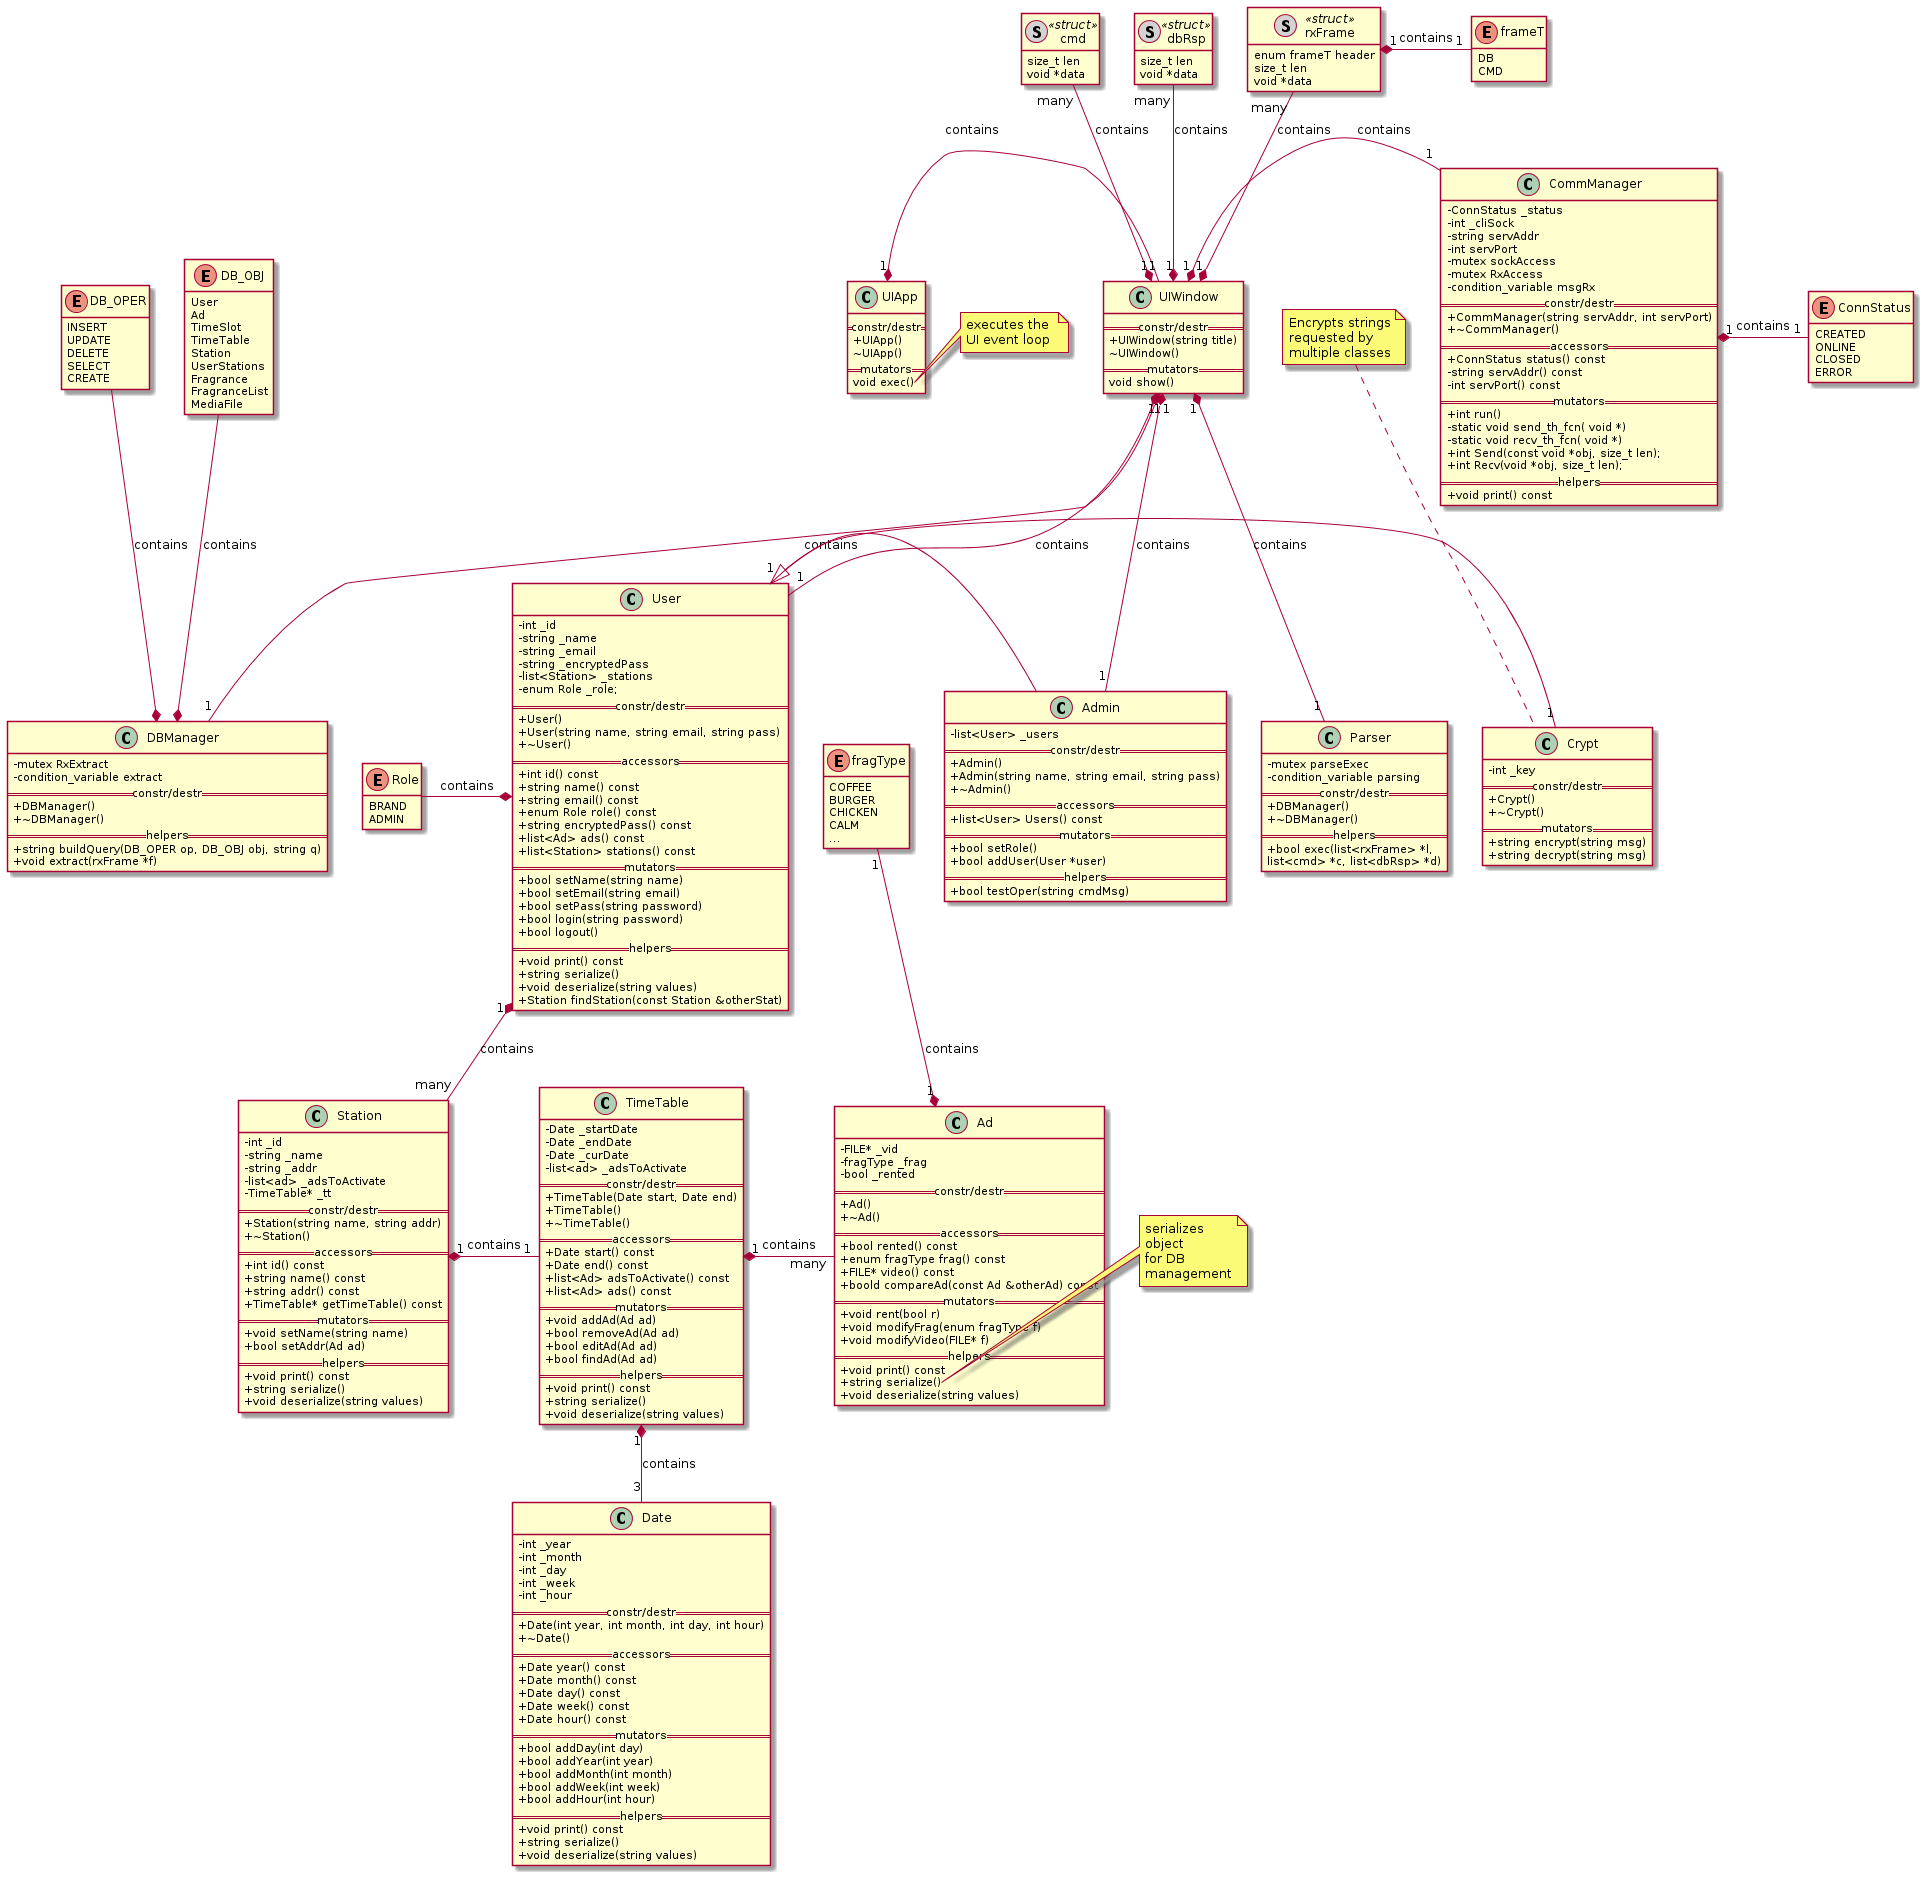

The diagram above was rendered by PlantUML. Its source (embedded in the PNG):
@startuml
'' ---------------- THEMES (some only work on the web server) -----------
''!theme plain
''!theme toy
''!theme spacelab
''!theme mars (does not work)
'' -------------------- Splitting into several files -----------
'page 2x2
'skinparam pageMargin 10
'skinparam pageExternalColor gray
'skinparam pageBorderColor black
'' --------------------------------------------------------------
'' remove attributes and methods icons
skinparam classAttributeIconSize 0
'' --------------------------------------------------------------

'' ---------------------- NOTES --------------------------------
''note "This is a floating note" as N1
''note "This note is connected\nto several objects." as N2
''Object .. N2
''N2 .. ArrayList
'' --------------------------------------------------------------

'' ------- defining elements --------
''abstract        abstract
''abstract class  "abstract class"
''annotation      annotation
''circle          circle
''()              circle_short_form
''class           class
''diamond         diamond
''<>              diamond_short_form
''entity          entity
''enum            enum
''interface       interface
''structure struct
''class structName <<(S,#FF7700)struct>> {
''+char[] data
''}
''hide <<struct>> methods
'' ------------------------------
''
'' ---------- Relation between classes -----------
'' Types
'' - extension (inheritance):   <|--
'' - composition: *--
'' - Aggregation: o--
'' To have a dotted line, replace -- by ..
'' relation syntax
''  <C1Name> "<cardC1>" <relation> "<cardC2>" <C2Name> : <label>
''Class01 "1" *-- "many" Class02 : contains
''Class03 o-- Class04 : aggregation
''Class05 --> "1" Class06
'' --------------------------------------
''
''newpage
''
'' -------------- Scope ---------------
'' 
'' 1) - : private
'' 2) # : protected
'' 3) ~ : package private
'' 4) + : public 
''class Dummy {
'' -field1
'' #field2
'' ~method1()
'' +method2()
''}
''
''class ArrayList implements List
''class ArrayList extends AbstractList
'' --------------------------------------------------------------

'' ------- defining elements --------
''interface       interface
'' ------- structures
''class Ad_DB <<(S,#FF7700)struct>>
''class User_DB <<(S,#FF7700)struct>>
''class Station <<(S,#FF7700)struct>>
hide <<struct>> methods
hide enum methods
''hide <<struct>> circle
''class Ad_DB {
''+FILE vid_f
''+fragType frag
''+bool rented
''}
''
''class User_DB{
''+bool admin
''+char* name
''+char* encrypted_pass
''}
class rxFrame <<(S,lightgrey)struct>>{
enum frameT header
size_t len
void *data
}
class dbRsp <<(S,lightgrey)struct>>{
size_t len
void *data
}
class cmd <<(S,lightgrey)struct>>{
size_t len
void *data
}
' ---------

'' ------- enums
enum fragType{
COFFEE
BURGER
CHICKEN
CALM
...
}
''
enum ConnStatus{
CREATED
ONLINE
CLOSED
ERROR
}

enum Role{
BRAND
ADMIN
}

enum frameT{
DB
CMD
}

enum DB_OBJ{
User
Ad
TimeSlot
TimeTable
Station
UserStations
Fragrance
FragranceList
MediaFile
}

enum DB_OPER{
INSERT
UPDATE
DELETE
SELECT
CREATE
}
'' ---------


'' -------- Classes 
'' APP
''class AppManager{
''    - UIApp uiApp()
''    - UIWidget win()
''}
class UIApp{
    == constr/destr ==
    +UIApp()
    ~UIApp()
    == mutators ==
    void exec()
}
    note right of UIApp::exec
    executes the 
    UI event loop
    end note
class UIWindow{
    == constr/destr ==
    +UIWindow(string title)
    ~UIWindow()
    == mutators ==
    void show()
}
''class UIView{
''}
''note top of UIView
''Specific for 
''each UI view
''end note

'' AD
class Ad {
  -FILE* _vid
  -fragType _frag
  -bool _rented
  == constr/destr ==
  +Ad()
  +~Ad()
  == accessors ==
  + bool rented() const
  + enum fragType frag() const
  + FILE* video() const
  + boold compareAd(const Ad &otherAd) const
  == mutators ==
  + void rent(bool r)
  + void modifyFrag(enum fragType f)
  + void modifyVideo(FILE* f)
  == helpers ==
  + void print() const
  + string serialize() 
  + void deserialize(string values) 
}
    note right of Ad::serialize
	serializes 
	object 
	for DB 
	management
    end note
'' STATION
class Station{
  -int _id
  -string _name
  -string _addr
  -list<ad> _adsToActivate
  -TimeTable* _tt
  == constr/destr ==
  +Station(string name, string addr)
  +~Station()
  == accessors ==
  + int id() const
  + string name() const
  + string addr() const
  + TimeTable* getTimeTable() const
  == mutators ==
  + void setName(string name)
  + bool setAddr(Ad ad)
  == helpers ==
  + void print() const
  + string serialize() 
  + void deserialize(string values) 
}
'' Timetable (to check ad slots)
class TimeTable{
  -Date _startDate
  -Date _endDate
  -Date _curDate
  -list<ad> _adsToActivate
  == constr/destr ==
  +TimeTable(Date start, Date end)
  +TimeTable()
  +~TimeTable()
  == accessors ==
  + Date start() const
  + Date end() const
  + list<Ad> adsToActivate() const
  + list<Ad> ads() const
  == mutators ==
  + void addAd(Ad ad)
  + bool removeAd(Ad ad)
  + bool editAd(Ad ad)
  + bool findAd(Ad ad)
  == helpers ==
  + void print() const
  + string serialize() 
  + void deserialize(string values) 
}
'' Date
class Date{
  - int _year
  - int _month
  - int _day
  - int _week
  - int _hour
  == constr/destr ==
  +Date(int year, int month, int day, int hour)
  +~Date()
  == accessors ==
  + Date year() const
  + Date month() const
  + Date day() const
  + Date week() const
  + Date hour() const
  == mutators ==
  + bool addDay(int day)
  + bool addYear(int year)
  + bool addMonth(int month)
  + bool addWeek(int week)
  + bool addHour(int hour)
  == helpers ==
  + void print() const
  + string serialize() 
  + void deserialize(string values) 
}
'' User
class User{
  -int _id
  -string _name
  -string _email
  -string _encryptedPass
  -list<Station> _stations
  -enum Role _role;
  == constr/destr ==
  +User()
  +User(string name, string email, string pass)
  +~User()
  == accessors ==
  + int id() const
  + string name() const
  + string email() const
  + enum Role role() const
  + string encryptedPass() const
  + list<Ad> ads() const
  + list<Station> stations() const
  == mutators ==
  + bool setName(string name)
  + bool setEmail(string email)
  + bool setPass(string password)
  + bool login(string password)
  + bool logout()
  == helpers ==
  + void print() const
  + string serialize() 
  + void deserialize(string values) 
  + Station findStation(const Station &otherStat)
}
class Admin{
  -list<User> _users
  == constr/destr ==
  +Admin()
  +Admin(string name, string email, string pass)
  +~Admin()
  == accessors ==
  + list<User> Users() const
  == mutators ==
  + bool setRole()
  + bool addUser(User *user)
  == helpers ==
  + bool testOper(string cmdMsg)
}
'' Crypt
class Crypt{
  -int _key
  == constr/destr ==
  +Crypt()
  +~Crypt()
  == mutators ==
  + string encrypt(string msg)
  + string decrypt(string msg)
}
note top of Crypt
Encrypts strings
requested by
multiple classes
end note
'' COMM MANAGER
class CommManager{
  -ConnStatus _status
  -int _cliSock
  -string servAddr
  -int servPort
  -mutex sockAccess
  -mutex RxAccess
  -condition_variable msgRx
  == constr/destr ==
  +CommManager(string servAddr, int servPort)
  +~CommManager()
  == accessors ==
  + ConnStatus status() const
  - string servAddr() const
  - int servPort() const
  == mutators ==
  + int run()
  - static void send_th_fcn( void *)
  - static void recv_th_fcn( void *)
  + int Send(const void *obj, size_t len);
  + int Recv(void *obj, size_t len);
  == helpers ==
  + void print() const
}
'' DB Manager
class DBManager{
  -mutex RxExtract
  -condition_variable extract
  == constr/destr ==
  +DBManager()
  +~DBManager()
  == helpers ==
  + string buildQuery(DB_OPER op, DB_OBJ obj, string q)
  + void extract(rxFrame *f)
}
class Parser{
  -mutex parseExec
  -condition_variable parsing
  == constr/destr ==
  +DBManager()
  +~DBManager()
  == helpers ==
  + bool exec(list<rxFrame> *l, 
      list<cmd> *c, list<dbRsp> *d)
}

'' ----------------

'' ----------- Containers

'' ----------------

'' --------------------------------------------------------------


'' ---------- Relation between classes -----------
'' Types
'' - extension (inheritance):   <|--
'' - composition: *--
'' - Aggregation: o--
Ad "1" *-u- "1" fragType: contains
UIApp "1" *- "1" UIWindow: contains
UIWindow "1" *- "1" CommManager: contains
UIWindow "1" *-- "1" DBManager: contains
UIWindow "1" *-- "1" User: contains
UIWindow "1" *-- "1" Admin: contains
CommManager "1" *- "1" ConnStatus: contains
User "1" *-- "many" Station: contains
Station "1" *- "1" TimeTable: contains
TimeTable "1" *- "many" Ad: contains
TimeTable "1" *-- "3" Date: contains
Admin -l-|> User
User *-l- Role: contains
User "1" - "1" Crypt
DBManager *-u- DB_OBJ: contains
DBManager *-u- DB_OPER: contains
UIWindow "1" *-- "1" Parser: contains
rxFrame "1" *- "1" frameT: contains
UIWindow "1" *-u- "many" rxFrame: contains
UIWindow "1" *-u- "many" dbRsp: contains
UIWindow "1" *-u- "many" cmd: contains
''UIView <|-- UIWindow: inherits

'' ------------------------------

@enduml